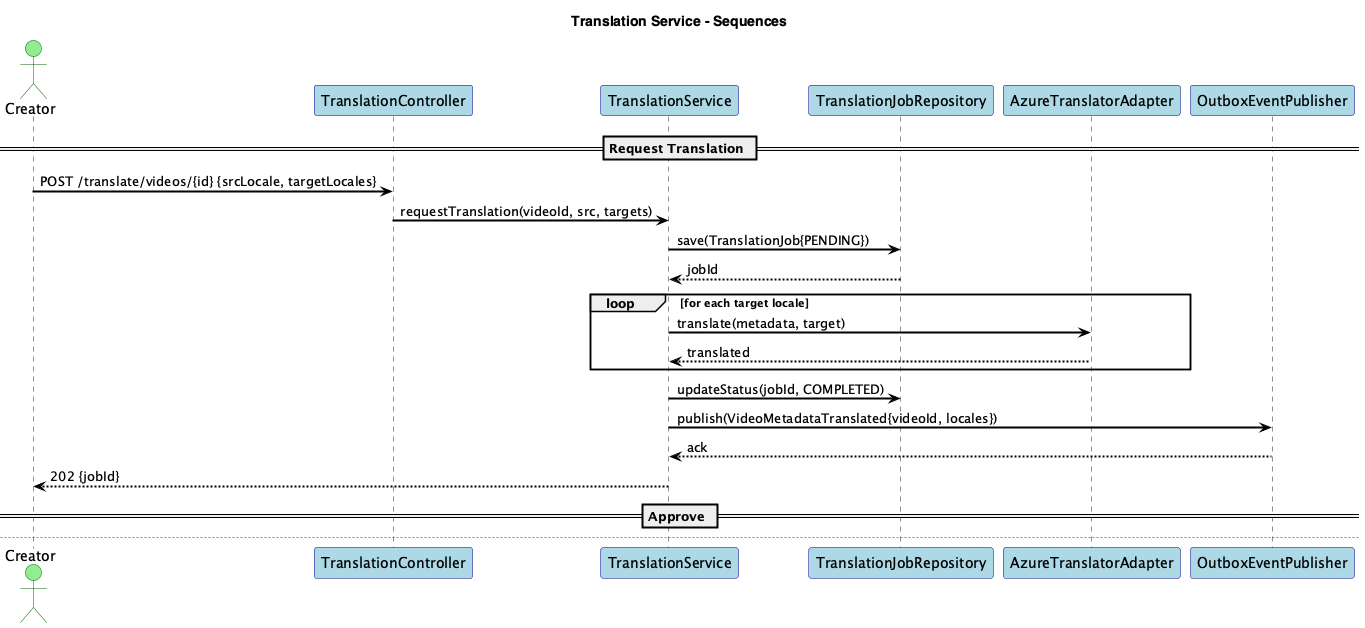

The diagram above was rendered by PlantUML. Its source (embedded in the PNG):
@startuml
title Translation Service - Sequences

skinparam shadowing false
skinparam fontName "Helvetica"
skinparam titleFontName "Helvetica"
skinparam legendFontName "Helvetica"
skinparam noteFontName "Helvetica"
skinparam backgroundColor white
skinparam participantBackgroundColor lightblue
skinparam participantBorderColor darkblue
skinparam actorBackgroundColor lightgreen
skinparam actorBorderColor darkgreen
skinparam arrowColor black
skinparam arrowThickness 2
skinparam sequenceArrowThickness 2
skinparam sequenceMessageAlignment left
skinparam sequenceReferenceBackgroundColor lightyellow
skinparam sequenceReferenceBorderColor black


actor Creator
participant "TranslationController" as C
participant "TranslationService" as S
participant "TranslationJobRepository" as Repo
participant "AzureTranslatorAdapter" as MT
participant "OutboxEventPublisher" as Outbox

== Request Translation ==
Creator -> C: POST /translate/videos/{id} {srcLocale, targetLocales}
C -> S: requestTranslation(videoId, src, targets)
S -> Repo: save(TranslationJob{PENDING})
Repo --> S: jobId
loop for each target locale
S -> MT: translate(metadata, target)
MT --> S: translated
end
S -> Repo: updateStatus(jobId, COMPLETED)
S -> Outbox: publish(VideoMetadataTranslated{videoId, locales})
Outbox --> S: ack
S --> Creator: 202 {jobId}

== Approve ==
newpage Approve
Creator -> C: POST /translate/review/{jobId}/approve
C -> S: approve(jobId)
S -> Repo: updateStatus(jobId, APPROVED)
Repo --> S: ok
S --> Creator: 204

@enduml